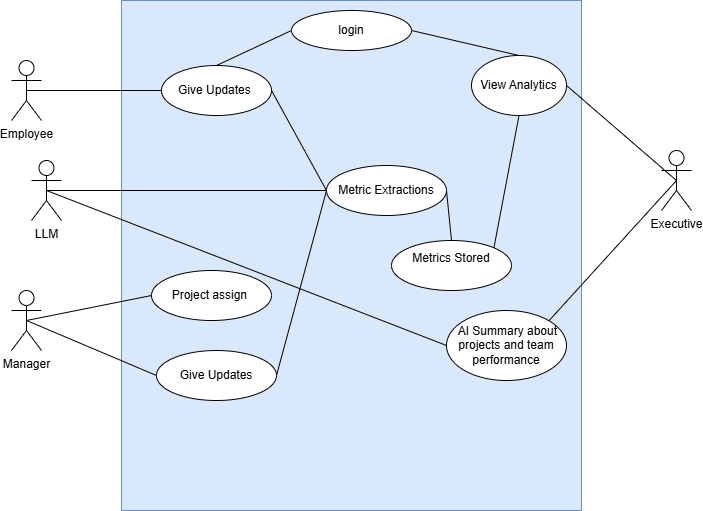

The diagram above was exported from draw.io. Its source (the exported page's mxGraphModel, read from the mxfile embedded in the PNG):
<mxGraphModel dx="1030" dy="657" grid="1" gridSize="10" guides="1" tooltips="1" connect="1" arrows="0" fold="1" page="1" pageScale="1" pageWidth="850" pageHeight="1100" background="light-dark(#FFFFFF,#101012)" math="0" shadow="0">
  <root>
    <mxCell id="0" />
    <mxCell id="1" parent="0" />
    <mxCell id="zfOto-OguFDxkDsYYrCe-1" parent="1" style="shape=umlActor;verticalLabelPosition=bottom;verticalAlign=top;html=1;outlineConnect=0;" value="Executive" vertex="1">
      <mxGeometry height="60" width="30" x="800" y="180" as="geometry" />
    </mxCell>
    <mxCell id="zfOto-OguFDxkDsYYrCe-2" parent="1" style="rounded=0;whiteSpace=wrap;html=1;fillColor=#dae8fc;strokeColor=#6c8ebf;" value="" vertex="1">
      <mxGeometry height="510" width="460" x="260" y="30" as="geometry" />
    </mxCell>
    <mxCell id="zfOto-OguFDxkDsYYrCe-4" parent="1" style="shape=umlActor;verticalLabelPosition=bottom;verticalAlign=top;html=1;outlineConnect=0;" value="Employee" vertex="1">
      <mxGeometry height="60" width="30" x="150" y="90" as="geometry" />
    </mxCell>
    <mxCell id="zfOto-OguFDxkDsYYrCe-5" parent="1" style="ellipse;whiteSpace=wrap;html=1;" value="View Analytics" vertex="1">
      <mxGeometry height="60" width="95" x="610" y="85" as="geometry" />
    </mxCell>
    <mxCell id="zfOto-OguFDxkDsYYrCe-6" parent="1" style="ellipse;whiteSpace=wrap;html=1;" value="Give Updates&amp;nbsp;" vertex="1">
      <mxGeometry height="50" width="110" x="300" y="95" as="geometry" />
    </mxCell>
    <mxCell id="zfOto-OguFDxkDsYYrCe-7" parent="1" style="ellipse;whiteSpace=wrap;html=1;" value="Metric Extractions" vertex="1">
      <mxGeometry height="50" width="120" x="465" y="195" as="geometry" />
    </mxCell>
    <mxCell id="zfOto-OguFDxkDsYYrCe-9" parent="1" style="ellipse;whiteSpace=wrap;html=1;" value="Project assign&amp;nbsp;" vertex="1">
      <mxGeometry height="50" width="120" x="290" y="300" as="geometry" />
    </mxCell>
    <mxCell id="zfOto-OguFDxkDsYYrCe-12" parent="1" style="shape=umlActor;verticalLabelPosition=bottom;verticalAlign=top;html=1;outlineConnect=0;" value="Manager" vertex="1">
      <mxGeometry height="60" width="30" x="150" y="320" as="geometry" />
    </mxCell>
    <mxCell id="zfOto-OguFDxkDsYYrCe-13" parent="1" style="ellipse;whiteSpace=wrap;html=1;" value="Give Updates" vertex="1">
      <mxGeometry height="50" width="120" x="295" y="380" as="geometry" />
    </mxCell>
    <mxCell id="zfOto-OguFDxkDsYYrCe-14" edge="1" parent="1" source="zfOto-OguFDxkDsYYrCe-4" style="endArrow=none;html=1;rounded=0;entryX=0;entryY=0.5;entryDx=0;entryDy=0;exitX=0.5;exitY=0.5;exitDx=0;exitDy=0;exitPerimeter=0;" target="zfOto-OguFDxkDsYYrCe-6" value="">
      <mxGeometry height="50" relative="1" width="50" as="geometry">
        <mxPoint x="140" y="120" as="sourcePoint" />
        <mxPoint x="210" y="90" as="targetPoint" />
      </mxGeometry>
    </mxCell>
    <mxCell id="zfOto-OguFDxkDsYYrCe-15" edge="1" parent="1" source="zfOto-OguFDxkDsYYrCe-12" style="endArrow=none;html=1;rounded=0;entryX=0;entryY=0.5;entryDx=0;entryDy=0;exitX=0.5;exitY=0.5;exitDx=0;exitDy=0;exitPerimeter=0;" target="zfOto-OguFDxkDsYYrCe-9" value="">
      <mxGeometry height="50" relative="1" width="50" as="geometry">
        <mxPoint x="150" y="320" as="sourcePoint" />
        <mxPoint x="200" y="270" as="targetPoint" />
      </mxGeometry>
    </mxCell>
    <mxCell id="zfOto-OguFDxkDsYYrCe-16" edge="1" parent="1" source="zfOto-OguFDxkDsYYrCe-12" style="endArrow=none;html=1;rounded=0;entryX=0;entryY=0.5;entryDx=0;entryDy=0;exitX=0.5;exitY=0.5;exitDx=0;exitDy=0;exitPerimeter=0;" target="zfOto-OguFDxkDsYYrCe-13" value="">
      <mxGeometry height="50" relative="1" width="50" as="geometry">
        <mxPoint x="150" y="320" as="sourcePoint" />
        <mxPoint x="480" y="190" as="targetPoint" />
      </mxGeometry>
    </mxCell>
    <mxCell id="zfOto-OguFDxkDsYYrCe-17" edge="1" parent="1" source="zfOto-OguFDxkDsYYrCe-6" style="endArrow=none;html=1;rounded=0;exitX=1;exitY=0.5;exitDx=0;exitDy=0;entryX=0;entryY=0.5;entryDx=0;entryDy=0;" target="zfOto-OguFDxkDsYYrCe-7" value="">
      <mxGeometry height="50" relative="1" width="50" as="geometry">
        <mxPoint x="430" y="240" as="sourcePoint" />
        <mxPoint x="480" y="190" as="targetPoint" />
      </mxGeometry>
    </mxCell>
    <mxCell id="zfOto-OguFDxkDsYYrCe-18" edge="1" parent="1" source="zfOto-OguFDxkDsYYrCe-13" style="endArrow=none;html=1;rounded=0;exitX=1;exitY=0.5;exitDx=0;exitDy=0;entryX=0;entryY=0.5;entryDx=0;entryDy=0;" target="zfOto-OguFDxkDsYYrCe-7" value="">
      <mxGeometry height="50" relative="1" width="50" as="geometry">
        <mxPoint x="430" y="240" as="sourcePoint" />
        <mxPoint x="450" y="120" as="targetPoint" />
      </mxGeometry>
    </mxCell>
    <mxCell id="zfOto-OguFDxkDsYYrCe-19" parent="1" style="ellipse;whiteSpace=wrap;html=1;" value="Metrics Stored&lt;div&gt;&lt;br&gt;&lt;/div&gt;" vertex="1">
      <mxGeometry height="50" width="120" x="530" y="270" as="geometry" />
    </mxCell>
    <mxCell id="zfOto-OguFDxkDsYYrCe-20" edge="1" parent="1" source="zfOto-OguFDxkDsYYrCe-5" style="endArrow=none;html=1;rounded=0;entryX=0.5;entryY=0.5;entryDx=0;entryDy=0;entryPerimeter=0;exitX=1;exitY=0.5;exitDx=0;exitDy=0;" target="zfOto-OguFDxkDsYYrCe-1" value="">
      <mxGeometry height="50" relative="1" width="50" as="geometry">
        <mxPoint x="430" y="230" as="sourcePoint" />
        <mxPoint x="480" y="180" as="targetPoint" />
      </mxGeometry>
    </mxCell>
    <mxCell id="zfOto-OguFDxkDsYYrCe-22" edge="1" parent="1" source="zfOto-OguFDxkDsYYrCe-19" style="endArrow=none;html=1;rounded=0;exitX=0.5;exitY=0;exitDx=0;exitDy=0;entryX=1;entryY=0.5;entryDx=0;entryDy=0;" target="zfOto-OguFDxkDsYYrCe-7" value="">
      <mxGeometry height="50" relative="1" width="50" as="geometry">
        <mxPoint x="580" y="340" as="sourcePoint" />
        <mxPoint x="630" y="300" as="targetPoint" />
      </mxGeometry>
    </mxCell>
    <mxCell id="zfOto-OguFDxkDsYYrCe-23" edge="1" parent="1" source="zfOto-OguFDxkDsYYrCe-19" style="endArrow=none;html=1;rounded=0;entryX=0.5;entryY=1;entryDx=0;entryDy=0;exitX=1;exitY=0;exitDx=0;exitDy=0;" target="zfOto-OguFDxkDsYYrCe-5" value="">
      <mxGeometry height="50" relative="1" width="50" as="geometry">
        <mxPoint x="650" y="374.4" as="sourcePoint" />
        <mxPoint x="683.94" y="250" as="targetPoint" />
      </mxGeometry>
    </mxCell>
    <mxCell id="zfOto-OguFDxkDsYYrCe-24" parent="1" style="ellipse;whiteSpace=wrap;html=1;" value="&amp;nbsp;AI Summary about projects and team performance" vertex="1">
      <mxGeometry height="70" width="120" x="585" y="340" as="geometry" />
    </mxCell>
    <mxCell id="zfOto-OguFDxkDsYYrCe-26" edge="1" parent="1" source="zfOto-OguFDxkDsYYrCe-24" style="endArrow=none;html=1;rounded=0;entryX=0.5;entryY=0.5;entryDx=0;entryDy=0;entryPerimeter=0;exitX=1;exitY=0;exitDx=0;exitDy=0;" target="zfOto-OguFDxkDsYYrCe-1" value="">
      <mxGeometry height="50" relative="1" width="50" as="geometry">
        <mxPoint x="760" y="360" as="sourcePoint" />
        <mxPoint x="810" y="310" as="targetPoint" />
      </mxGeometry>
    </mxCell>
    <mxCell id="zfOto-OguFDxkDsYYrCe-27" parent="1" style="shape=umlActor;verticalLabelPosition=bottom;verticalAlign=top;html=1;outlineConnect=0;" value="LLM" vertex="1">
      <mxGeometry height="60" width="30" x="170" y="190" as="geometry" />
    </mxCell>
    <mxCell id="zfOto-OguFDxkDsYYrCe-28" edge="1" parent="1" source="zfOto-OguFDxkDsYYrCe-27" style="endArrow=none;html=1;rounded=0;exitX=0.5;exitY=0.5;exitDx=0;exitDy=0;exitPerimeter=0;entryX=0;entryY=0.5;entryDx=0;entryDy=0;" target="zfOto-OguFDxkDsYYrCe-7" value="">
      <mxGeometry height="50" relative="1" width="50" as="geometry">
        <mxPoint x="320" y="260" as="sourcePoint" />
        <mxPoint x="440" y="210" as="targetPoint" />
      </mxGeometry>
    </mxCell>
    <mxCell id="zfOto-OguFDxkDsYYrCe-29" edge="1" parent="1" source="zfOto-OguFDxkDsYYrCe-27" style="endArrow=none;html=1;rounded=0;exitX=0.5;exitY=0.5;exitDx=0;exitDy=0;exitPerimeter=0;entryX=0;entryY=0.5;entryDx=0;entryDy=0;" target="zfOto-OguFDxkDsYYrCe-24" value="">
      <mxGeometry height="50" relative="1" width="50" as="geometry">
        <mxPoint x="420" y="300" as="sourcePoint" />
        <mxPoint x="470" y="250" as="targetPoint" />
      </mxGeometry>
    </mxCell>
    <mxCell id="zfOto-OguFDxkDsYYrCe-31" parent="1" style="ellipse;whiteSpace=wrap;html=1;" value="login" vertex="1">
      <mxGeometry height="40" width="120" x="430" y="40" as="geometry" />
    </mxCell>
    <mxCell id="zfOto-OguFDxkDsYYrCe-32" edge="1" parent="1" source="zfOto-OguFDxkDsYYrCe-31" style="endArrow=none;html=1;rounded=0;exitX=0;exitY=0.5;exitDx=0;exitDy=0;entryX=0.5;entryY=0;entryDx=0;entryDy=0;" target="zfOto-OguFDxkDsYYrCe-6" value="">
      <mxGeometry height="50" relative="1" width="50" as="geometry">
        <mxPoint x="420" y="300" as="sourcePoint" />
        <mxPoint x="470" y="250" as="targetPoint" />
      </mxGeometry>
    </mxCell>
    <mxCell id="zfOto-OguFDxkDsYYrCe-33" edge="1" parent="1" source="zfOto-OguFDxkDsYYrCe-31" style="endArrow=none;html=1;rounded=0;exitX=1;exitY=0.5;exitDx=0;exitDy=0;entryX=0.5;entryY=0;entryDx=0;entryDy=0;" target="zfOto-OguFDxkDsYYrCe-5" value="">
      <mxGeometry height="50" relative="1" width="50" as="geometry">
        <mxPoint x="590" y="110" as="sourcePoint" />
        <mxPoint x="640" y="60" as="targetPoint" />
      </mxGeometry>
    </mxCell>
  </root>
</mxGraphModel>